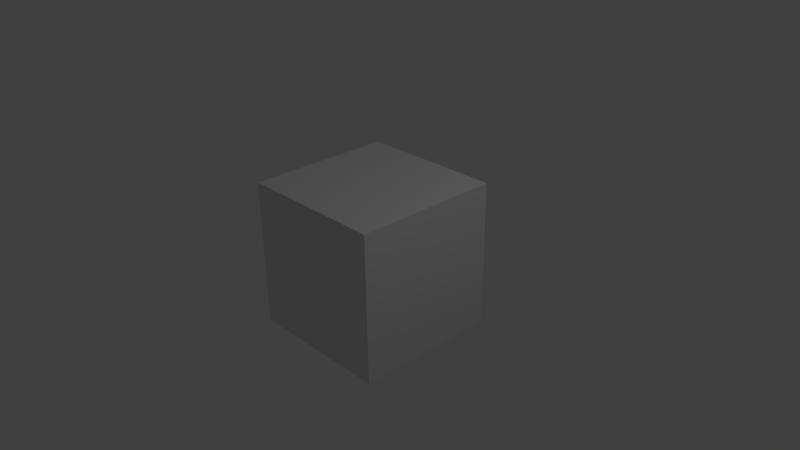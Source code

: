 # Source: untitled.blend  (saved by Blender 2.74.0; exported with 4.5.12 LTS)
import bpy
from mathutils import Matrix  # noqa: F401  (used for matrix-valued properties, if any)

bpy.ops.wm.read_factory_settings(use_empty=True)
scene = bpy.context.scene
scene.name = 'Scene'

# ---- collections
col_collection_1 = bpy.data.collections.new('Collection 1'); scene.collection.children.link(col_collection_1)

# ---- materials (node trees are filled in below, after node groups)
mat_material = bpy.data.materials.new('Material')
mat_material.alpha_threshold = 0.0
mat_material.use_transparent_shadow = False
mat_material.roughness = 0.5
mat_material.line_color = (0.0, 0.0, 0.0, 1.0)

# ---- material node trees

# ---- world
world_world = bpy.data.worlds.new('World'); scene.world = world_world
world_world.color = (0.05088, 0.05088, 0.05088)
world_world.use_sun_shadow = False
world_world.sun_shadow_jitter_overblur = 0.0
world_world.cycles.sampling_method = 'MANUAL'
world_world.cycles.sample_map_resolution = 256

# ---- cameras
cam_camera = bpy.data.cameras.new('Camera')
cam_camera.clip_end = 100.0
cam_camera.lens = 35.0
cam_camera.sensor_width = 32.0
cam_camera.sensor_height = 18.0
cam_camera.ortho_scale = 7.314
cam_camera.dof.focus_distance = 0.0
cam_camera.dof.aperture_fstop = 128.0

# ---- lights
light_lamp = bpy.data.lights.new('Lamp', 'POINT')
light_lamp.transmission_factor = 0.0
light_lamp.cutoff_distance = 30.0
light_lamp.energy = 100.0
light_lamp.shadow_buffer_clip_start = 1.001
light_lamp.shadow_soft_size = 0.1
light_lamp.shadow_maximum_resolution = 0.006
light_lamp.use_absolute_resolution = True
light_lamp.cycles.use_multiple_importance_sampling = False

# ---- meshes
me_cube = bpy.data.meshes.new('Cube')
me_cube.from_pydata([(1.0, 1.0, -1.0), (1.0, -1.0, -1.0), (-1.0, -1.0, -1.0), (-1.0, 1.0, -1.0), (1.0, 1.0, 1.0), (1.0, -1.0, 1.0), (-1.0, -1.0, 1.0), (-1.0, 1.0, 1.0)], [], [(0, 1, 2, 3), (4, 7, 6, 5), (0, 4, 5, 1), (1, 5, 6, 2), (2, 6, 7, 3), (4, 0, 3, 7)])
_ca = me_cube.color_attributes.new('Col', 'BYTE_COLOR', 'CORNER')
_ca.data.foreach_set('color', [0.1878, 0.0, 1.0, 1.0, 1.0, 0.001518, 0.01096, 1.0, 0.1878, 0.0, 1.0, 1.0, 0.1878, 0.0, 1.0, 1.0, 0.0, 0.009134, 1.0, 1.0, 0.006049, 1.0, 0.0, 1.0, 0.0, 1.0, 1.0, 1.0, 0.9131, 1.0, 0.0, 1.0, 0.006049, 1.0, 0.0, 1.0, 0.0, 0.009134, 1.0, 1.0, 0.9131, 1.0, 0.0, 1.0, 1.0, 0.001518, 0.01096, 1.0, 1.0, 0.001518, 0.01096, 1.0, 1.0, 1.0, 1.0, 1.0, 0.0, 1.0, 1.0, 1.0, 1.0, 0.0003035, 0.6445, 1.0, 0.1878, 0.0, 1.0, 1.0, 0.0, 1.0, 1.0, 1.0, 0.006049, 1.0, 0.0, 1.0, 0.1878, 0.0, 1.0, 1.0, 0.0, 0.009134, 1.0, 1.0, 0.1878, 0.0, 1.0, 1.0, 0.1878, 0.0, 1.0, 1.0, 0.006049, 1.0, 0.0, 1.0])
me_cube.materials.append(mat_material)
me_cube.use_remesh_preserve_volume = False
me_cube.use_remesh_preserve_attributes = False
me_cube.use_mirror_vertex_groups = False
me_cube.update()

# ---- objects
ob_cube = bpy.data.objects.new('Cube', me_cube)
ob_lamp = bpy.data.objects.new('Lamp', light_lamp)
ob_camera = bpy.data.objects.new('Camera', cam_camera)

# ---- transforms, parenting, visibility, modifiers, constraints
ob_cube.location = (0.0, 0.0, 0.0)
ob_cube.lock_rotations_4d = False
ob_cube.empty_display_type = 'ARROWS'
ob_cube.lineart.crease_threshold = 0.0
ob_lamp.location = (4.076, 1.005, 5.904)
ob_lamp.rotation_euler = (0.6503, 0.05522, 1.866)
ob_lamp.lock_rotations_4d = False
ob_lamp.empty_display_type = 'ARROWS'
ob_lamp.color = (0.0, 0.0, 0.0, 0.0)
ob_lamp.lineart.crease_threshold = 0.0
ob_camera.location = (7.481, -6.508, 5.344)
ob_camera.rotation_euler = (1.109, 0.01082, 0.8149)
ob_camera.lock_rotations_4d = False
ob_camera.empty_display_type = 'ARROWS'
ob_camera.color = (0.0, 0.0, 0.0, 0.0)
ob_camera.display_type = 'WIRE'
ob_camera.lineart.crease_threshold = 0.0

# ---- collection membership
col_collection_1.objects.link(ob_cube)
col_collection_1.objects.link(ob_lamp)
col_collection_1.objects.link(ob_camera)

# ---- scene / render settings (as saved in the file)
scene.camera = ob_camera
scene.frame_start = 1; scene.frame_end = 250; scene.frame_set(1)
scene.render.engine = 'BLENDER_EEVEE_NEXT'
scene.render.resolution_percentage = 50
scene.render.dither_intensity = 0.0
scene.cycles.use_denoising = False
scene.cycles.samples = 10
scene.cycles.sampling_pattern = 'TABULATED_SOBOL'
scene.cycles.light_sampling_threshold = 0.0
scene.cycles.use_adaptive_sampling = False
scene.cycles.use_light_tree = False
scene.cycles.blur_glossy = 0.0
scene.cycles.pixel_filter_type = 'GAUSSIAN'
scene.cycles.sample_clamp_indirect = 0.0
scene.view_settings.view_transform = 'Standard'
bpy.context.view_layer.update()
